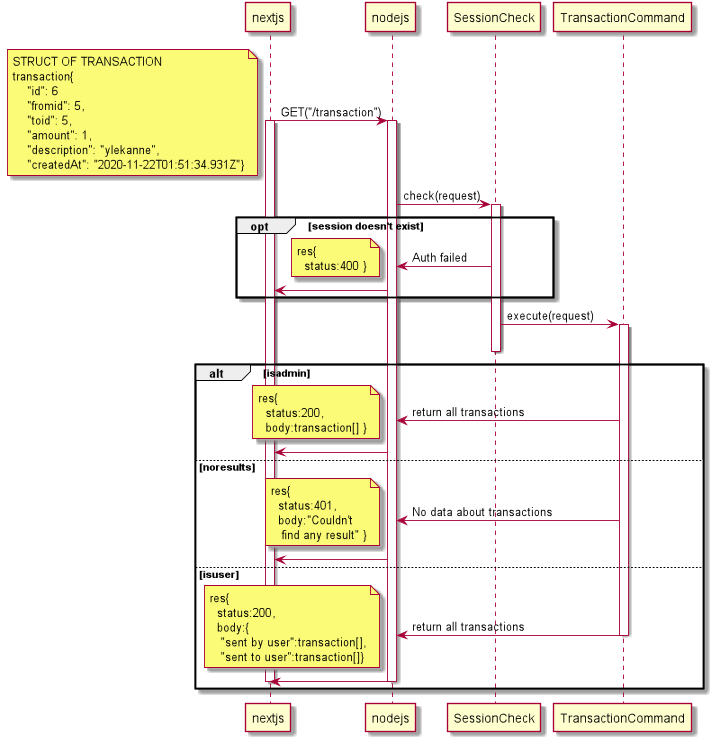

The diagram above was rendered by PlantUML. Its source (embedded in the PNG):
@startuml





nextjs -> nodejs: GET("/transaction")
activate nextjs
activate nodejs
note left: STRUCT OF TRANSACTION\ntransaction{\n    "id": 6\n    "fromid": 5,\n    "toid": 5,\n    "amount": 1,\n    "description": "ylekanne",\n    "createdAt": "2020-11-22T01:51:34.931Z"}
nodejs -> SessionCheck: check(request)
activate SessionCheck
opt session doesn't exist
    SessionCheck -> nodejs: Auth failed
    note left: res{\n  status:400 }
    nodejs -> nextjs
end

SessionCheck -> TransactionCommand:execute(request)

activate TransactionCommand
deactivate SessionCheck

alt isadmin
    TransactionCommand -> nodejs: return all transactions
    note left: res{\n  status:200,\n  body:transaction[] }
    nodejs -> nextjs:
else noresults
    TransactionCommand -> nodejs: No data about transactions
    note left: res{\n  status:401,\n  body:"Couldn't\n   find any result" }
    nodejs -> nextjs:
else isuser
    TransactionCommand -> nodejs: return all transactions
    deactivate TransactionCommand
    note left: res{\n  status:200,\n  body:{\n   "sent by user":transaction[],\n   "sent to user":transaction[]}
    nodejs -> nextjs:
    deactivate nodejs
    deactivate nextjs
end







@enduml